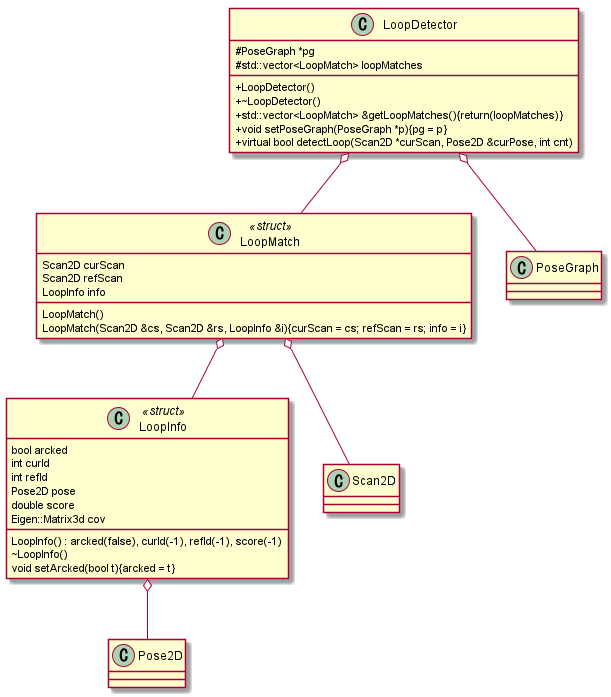

The diagram above was rendered by PlantUML. Its source (embedded in the PNG):
@startuml

skinparam classAttributeIconSize 0

class LoopInfo <<struct>>{
    bool arcked
    int curId
    int refId
    Pose2D pose
    double score
    Eigen::Matrix3d cov
    LoopInfo() : arcked(false), curId(-1), refId(-1), score(-1)
    ~LoopInfo()
    void setArcked(bool t){arcked = t}
}

class LoopMatch <<struct>>{
    Scan2D curScan
    Scan2D refScan
    LoopInfo info
    LoopMatch()
    LoopMatch(Scan2D &cs, Scan2D &rs, LoopInfo &i){curScan = cs; refScan = rs; info = i}
}

class LoopDetector {
    # PoseGraph *pg
    # std::vector<LoopMatch> loopMatches
    + LoopDetector()
    + ~LoopDetector()
    + std::vector<LoopMatch> &getLoopMatches(){return(loopMatches)}
    + void setPoseGraph(PoseGraph *p){pg = p}
    + virtual bool detectLoop(Scan2D *curScan, Pose2D &curPose, int cnt)
}

LoopDetector o-- PoseGraph
LoopDetector o-- LoopMatch
LoopMatch o-- LoopInfo
LoopMatch o-- Scan2D
LoopInfo o-- Pose2D

@enduml